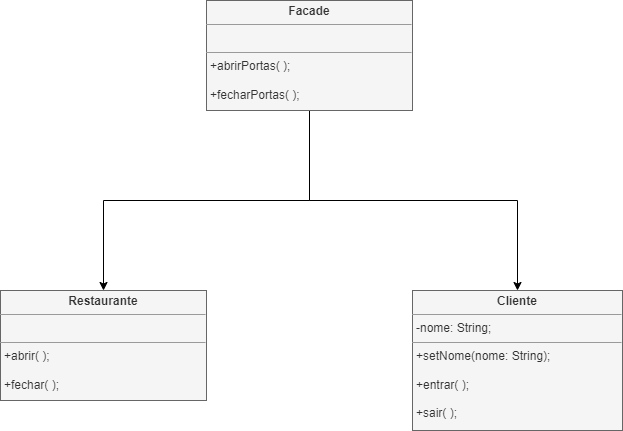

The diagram above was exported from draw.io. Its source (the exported page's mxGraphModel, read from the mxfile embedded in the PNG):
<mxGraphModel dx="839" dy="485" grid="1" gridSize="10" guides="1" tooltips="1" connect="1" arrows="1" fold="1" page="1" pageScale="1" pageWidth="827" pageHeight="1169" math="0" shadow="0">
  <root>
    <mxCell id="WIyWlLk6GJQsqaUBKTNV-0" />
    <mxCell id="WIyWlLk6GJQsqaUBKTNV-1" parent="WIyWlLk6GJQsqaUBKTNV-0" />
    <mxCell id="2_HxkXVVq1XgNrMPS7tZ-54" style="edgeStyle=orthogonalEdgeStyle;rounded=0;orthogonalLoop=1;jettySize=auto;html=1;exitX=0.5;exitY=1;exitDx=0;exitDy=0;entryX=0.5;entryY=0;entryDx=0;entryDy=0;" edge="1" parent="WIyWlLk6GJQsqaUBKTNV-1" source="2_HxkXVVq1XgNrMPS7tZ-8" target="2_HxkXVVq1XgNrMPS7tZ-53">
      <mxGeometry relative="1" as="geometry" />
    </mxCell>
    <mxCell id="2_HxkXVVq1XgNrMPS7tZ-55" style="edgeStyle=orthogonalEdgeStyle;rounded=0;orthogonalLoop=1;jettySize=auto;html=1;exitX=0.5;exitY=1;exitDx=0;exitDy=0;entryX=0.5;entryY=0;entryDx=0;entryDy=0;" edge="1" parent="WIyWlLk6GJQsqaUBKTNV-1" source="2_HxkXVVq1XgNrMPS7tZ-8" target="2_HxkXVVq1XgNrMPS7tZ-52">
      <mxGeometry relative="1" as="geometry" />
    </mxCell>
    <mxCell id="2_HxkXVVq1XgNrMPS7tZ-8" value="&lt;p style=&quot;margin:0px;margin-top:4px;text-align:center;&quot;&gt;&lt;b&gt;Facade&lt;/b&gt;&lt;/p&gt;&lt;hr size=&quot;1&quot;&gt;&lt;p style=&quot;margin:0px;margin-left:4px;&quot;&gt;&lt;br&gt;&lt;/p&gt;&lt;hr size=&quot;1&quot;&gt;&lt;p style=&quot;margin:0px;margin-left:4px;&quot;&gt;+abrirPortas( );&lt;br&gt;&lt;/p&gt;&lt;p style=&quot;margin:0px;margin-left:4px;&quot;&gt;&lt;br&gt;&lt;/p&gt;&lt;p style=&quot;margin:0px;margin-left:4px;&quot;&gt;+fecharPortas( );&lt;/p&gt;" style="verticalAlign=top;align=left;overflow=fill;fontSize=12;fontFamily=Helvetica;html=1;whiteSpace=wrap;fillColor=#f5f5f5;fontColor=#333333;strokeColor=#666666;" vertex="1" parent="WIyWlLk6GJQsqaUBKTNV-1">
      <mxGeometry x="314" y="160" width="206" height="110" as="geometry" />
    </mxCell>
    <mxCell id="2_HxkXVVq1XgNrMPS7tZ-52" value="&lt;p style=&quot;margin:0px;margin-top:4px;text-align:center;&quot;&gt;&lt;b&gt;Cliente&lt;/b&gt;&lt;/p&gt;&lt;hr size=&quot;1&quot;&gt;&lt;p style=&quot;margin:0px;margin-left:4px;&quot;&gt;-nome: String;&lt;/p&gt;&lt;hr size=&quot;1&quot;&gt;&lt;p style=&quot;margin:0px;margin-left:4px;&quot;&gt;+setNome(nome: String);&lt;/p&gt;&lt;p style=&quot;margin:0px;margin-left:4px;&quot;&gt;&lt;br&gt;&lt;/p&gt;&lt;p style=&quot;margin:0px;margin-left:4px;&quot;&gt;+entrar( );&lt;br&gt;&lt;/p&gt;&lt;p style=&quot;margin:0px;margin-left:4px;&quot;&gt;&lt;br&gt;&lt;/p&gt;&lt;p style=&quot;margin:0px;margin-left:4px;&quot;&gt;+sair( );&lt;/p&gt;" style="verticalAlign=top;align=left;overflow=fill;fontSize=12;fontFamily=Helvetica;html=1;whiteSpace=wrap;fillColor=#f5f5f5;fontColor=#333333;strokeColor=#666666;" vertex="1" parent="WIyWlLk6GJQsqaUBKTNV-1">
      <mxGeometry x="520" y="450" width="210" height="140" as="geometry" />
    </mxCell>
    <mxCell id="2_HxkXVVq1XgNrMPS7tZ-53" value="&lt;p style=&quot;margin:0px;margin-top:4px;text-align:center;&quot;&gt;&lt;b&gt;Restaurante&lt;/b&gt;&lt;/p&gt;&lt;hr size=&quot;1&quot;&gt;&lt;p style=&quot;margin:0px;margin-left:4px;&quot;&gt;&lt;br&gt;&lt;/p&gt;&lt;hr size=&quot;1&quot;&gt;&lt;p style=&quot;margin:0px;margin-left:4px;&quot;&gt;+abrir( );&lt;br&gt;&lt;/p&gt;&lt;p style=&quot;margin:0px;margin-left:4px;&quot;&gt;&lt;br&gt;&lt;/p&gt;&lt;p style=&quot;margin:0px;margin-left:4px;&quot;&gt;+fechar( );&lt;/p&gt;" style="verticalAlign=top;align=left;overflow=fill;fontSize=12;fontFamily=Helvetica;html=1;whiteSpace=wrap;fillColor=#f5f5f5;fontColor=#333333;strokeColor=#666666;" vertex="1" parent="WIyWlLk6GJQsqaUBKTNV-1">
      <mxGeometry x="108" y="450" width="206" height="110" as="geometry" />
    </mxCell>
  </root>
</mxGraphModel>